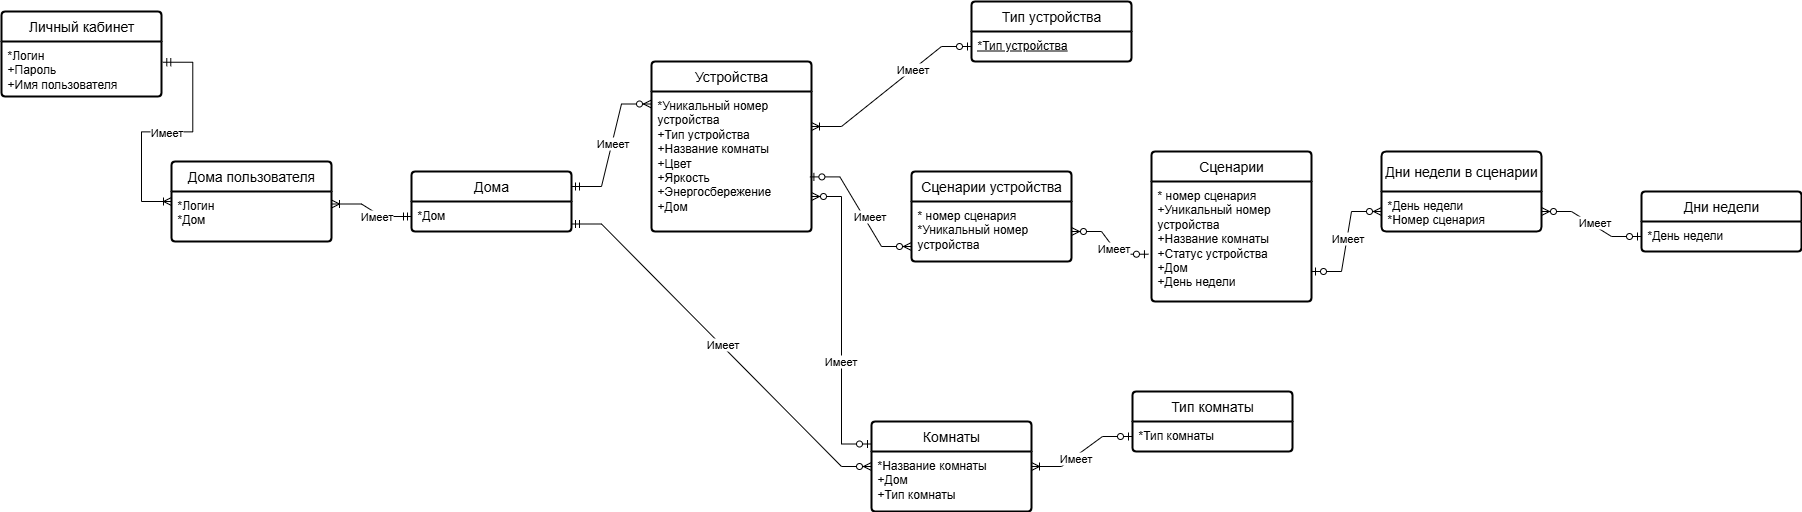

The diagram above was exported from draw.io. Its source (the exported page's mxGraphModel, read from the mxfile embedded in the PNG):
<mxGraphModel dx="1213" dy="623" grid="1" gridSize="10" guides="1" tooltips="1" connect="1" arrows="1" fold="1" page="1" pageScale="1" pageWidth="827" pageHeight="1169" math="0" shadow="0">
  <root>
    <mxCell id="0" />
    <mxCell id="1" parent="0" />
    <mxCell id="X5Z-7w4ru0Ai4MCnYw-2-1" value="Личный кабинет" style="swimlane;childLayout=stackLayout;horizontal=1;startSize=30;horizontalStack=0;rounded=1;fontSize=14;fontStyle=0;strokeWidth=2;resizeParent=0;resizeLast=1;shadow=0;dashed=0;align=center;arcSize=4;whiteSpace=wrap;html=1;" parent="1" vertex="1">
      <mxGeometry x="30" y="50" width="160" height="85" as="geometry" />
    </mxCell>
    <mxCell id="X5Z-7w4ru0Ai4MCnYw-2-2" value="*Логин&lt;br&gt;+Пароль&lt;br&gt;+Имя пользователя" style="align=left;strokeColor=none;fillColor=none;spacingLeft=4;spacingRight=4;fontSize=12;verticalAlign=top;resizable=0;rotatable=0;part=1;html=1;whiteSpace=wrap;" parent="X5Z-7w4ru0Ai4MCnYw-2-1" vertex="1">
      <mxGeometry y="30" width="160" height="55" as="geometry" />
    </mxCell>
    <mxCell id="QcZizQ-SjEDlCVGusWFm-1" value="Устройства" style="swimlane;childLayout=stackLayout;horizontal=1;startSize=30;horizontalStack=0;rounded=1;fontSize=14;fontStyle=0;strokeWidth=2;resizeParent=0;resizeLast=1;shadow=0;dashed=0;align=center;arcSize=4;whiteSpace=wrap;html=1;" parent="1" vertex="1">
      <mxGeometry x="680" y="100" width="160" height="170" as="geometry" />
    </mxCell>
    <mxCell id="QcZizQ-SjEDlCVGusWFm-2" value="&lt;div&gt;&lt;div&gt;*Уникальный номер устройства&amp;nbsp;&lt;/div&gt;&lt;div&gt;+Тип устройства&lt;/div&gt;&lt;div&gt;+Название комнаты&lt;/div&gt;&lt;/div&gt;&lt;div&gt;+Цвет&lt;/div&gt;&lt;div&gt;+Яркость&lt;/div&gt;&lt;div&gt;+Энергосбережение&lt;/div&gt;&lt;div&gt;+Дом&lt;/div&gt;" style="align=left;strokeColor=none;fillColor=none;spacingLeft=4;spacingRight=4;fontSize=12;verticalAlign=top;resizable=0;rotatable=0;part=1;html=1;whiteSpace=wrap;" parent="QcZizQ-SjEDlCVGusWFm-1" vertex="1">
      <mxGeometry y="30" width="160" height="140" as="geometry" />
    </mxCell>
    <mxCell id="QcZizQ-SjEDlCVGusWFm-5" value="Дома" style="swimlane;childLayout=stackLayout;horizontal=1;startSize=30;horizontalStack=0;rounded=1;fontSize=14;fontStyle=0;strokeWidth=2;resizeParent=0;resizeLast=1;shadow=0;dashed=0;align=center;arcSize=4;whiteSpace=wrap;html=1;" parent="1" vertex="1">
      <mxGeometry x="440" y="210" width="160" height="60" as="geometry" />
    </mxCell>
    <mxCell id="QcZizQ-SjEDlCVGusWFm-6" value="&lt;div&gt;*Дом&lt;/div&gt;" style="align=left;strokeColor=none;fillColor=none;spacingLeft=4;spacingRight=4;fontSize=12;verticalAlign=top;resizable=0;rotatable=0;part=1;html=1;whiteSpace=wrap;" parent="QcZizQ-SjEDlCVGusWFm-5" vertex="1">
      <mxGeometry y="30" width="160" height="30" as="geometry" />
    </mxCell>
    <mxCell id="QcZizQ-SjEDlCVGusWFm-9" value="Дома пользователя" style="swimlane;childLayout=stackLayout;horizontal=1;startSize=30;horizontalStack=0;rounded=1;fontSize=14;fontStyle=0;strokeWidth=2;resizeParent=0;resizeLast=1;shadow=0;dashed=0;align=center;arcSize=4;whiteSpace=wrap;html=1;" parent="1" vertex="1">
      <mxGeometry x="200" y="200" width="160" height="80" as="geometry" />
    </mxCell>
    <mxCell id="QcZizQ-SjEDlCVGusWFm-10" value="&lt;div&gt;&lt;div&gt;*Логин&lt;/div&gt;&lt;div&gt;*Дом&lt;/div&gt;&lt;/div&gt;" style="align=left;strokeColor=none;fillColor=none;spacingLeft=4;spacingRight=4;fontSize=12;verticalAlign=top;resizable=0;rotatable=0;part=1;html=1;whiteSpace=wrap;" parent="QcZizQ-SjEDlCVGusWFm-9" vertex="1">
      <mxGeometry y="30" width="160" height="50" as="geometry" />
    </mxCell>
    <mxCell id="QcZizQ-SjEDlCVGusWFm-11" value="" style="edgeStyle=entityRelationEdgeStyle;fontSize=12;html=1;endArrow=ERoneToMany;startArrow=ERmandOne;rounded=0;exitX=1.008;exitY=0.377;exitDx=0;exitDy=0;exitPerimeter=0;entryX=0;entryY=0.5;entryDx=0;entryDy=0;" parent="1" source="X5Z-7w4ru0Ai4MCnYw-2-2" target="QcZizQ-SjEDlCVGusWFm-9" edge="1">
      <mxGeometry width="100" height="100" relative="1" as="geometry">
        <mxPoint x="380" y="140" as="sourcePoint" />
        <mxPoint x="480" y="40" as="targetPoint" />
      </mxGeometry>
    </mxCell>
    <mxCell id="nGq_wrMRX9vXAYhpc3M--1" value="Имеет" style="edgeLabel;html=1;align=center;verticalAlign=middle;resizable=0;points=[];" parent="QcZizQ-SjEDlCVGusWFm-11" connectable="0" vertex="1">
      <mxGeometry x="0.0078" relative="1" as="geometry">
        <mxPoint as="offset" />
      </mxGeometry>
    </mxCell>
    <mxCell id="QcZizQ-SjEDlCVGusWFm-13" value="" style="edgeStyle=entityRelationEdgeStyle;fontSize=12;html=1;endArrow=ERoneToMany;startArrow=ERmandOne;rounded=0;exitX=0;exitY=0.5;exitDx=0;exitDy=0;entryX=1;entryY=0.25;entryDx=0;entryDy=0;" parent="1" source="QcZizQ-SjEDlCVGusWFm-6" target="QcZizQ-SjEDlCVGusWFm-10" edge="1">
      <mxGeometry width="100" height="100" relative="1" as="geometry">
        <mxPoint x="290" y="380" as="sourcePoint" />
        <mxPoint x="390" y="280" as="targetPoint" />
      </mxGeometry>
    </mxCell>
    <mxCell id="nGq_wrMRX9vXAYhpc3M--4" value="Имеет" style="edgeLabel;html=1;align=center;verticalAlign=middle;resizable=0;points=[];" parent="QcZizQ-SjEDlCVGusWFm-13" connectable="0" vertex="1">
      <mxGeometry x="-0.1708" y="2" relative="1" as="geometry">
        <mxPoint as="offset" />
      </mxGeometry>
    </mxCell>
    <mxCell id="QcZizQ-SjEDlCVGusWFm-15" value="" style="edgeStyle=entityRelationEdgeStyle;fontSize=12;html=1;endArrow=ERzeroToMany;startArrow=ERmandOne;rounded=0;exitX=1;exitY=0.25;exitDx=0;exitDy=0;entryX=0;entryY=0.25;entryDx=0;entryDy=0;" parent="1" source="QcZizQ-SjEDlCVGusWFm-5" target="QcZizQ-SjEDlCVGusWFm-1" edge="1">
      <mxGeometry width="100" height="100" relative="1" as="geometry">
        <mxPoint x="660" y="430" as="sourcePoint" />
        <mxPoint x="760" y="330" as="targetPoint" />
      </mxGeometry>
    </mxCell>
    <mxCell id="nGq_wrMRX9vXAYhpc3M--5" value="&lt;span style=&quot;color: rgba(0, 0, 0, 0); font-family: monospace; font-size: 0px; text-align: start; background-color: rgb(236, 236, 236);&quot;&gt;%3CmxGraphModel%3E%3Croot%3E%3CmxCell%20id%3D%220%22%2F%3E%3CmxCell%20id%3D%221%22%20parent%3D%220%22%2F%3E%3CmxCell%20id%3D%222%22%20value%3D%22%D0%98%D0%BC%D0%B5%D0%B5%D1%82%22%20style%3D%22edgeLabel%3Bhtml%3D1%3Balign%3Dcenter%3BverticalAlign%3Dmiddle%3Bresizable%3D0%3Bpoints%3D%5B%5D%3B%22%20vertex%3D%221%22%20connectable%3D%220%22%20parent%3D%221%22%3E%3CmxGeometry%20x%3D%22384.9681048198713%22%20y%3D%22246.06226949777363%22%20as%3D%22geometry%22%2F%3E%3C%2FmxCell%3E%3C%2Froot%3E%3C%2FmxGraphModel%3E&lt;/span&gt;" style="edgeLabel;html=1;align=center;verticalAlign=middle;resizable=0;points=[];" parent="QcZizQ-SjEDlCVGusWFm-15" connectable="0" vertex="1">
      <mxGeometry x="0.0013" y="2" relative="1" as="geometry">
        <mxPoint as="offset" />
      </mxGeometry>
    </mxCell>
    <mxCell id="nGq_wrMRX9vXAYhpc3M--6" value="Имеет" style="edgeLabel;html=1;align=center;verticalAlign=middle;resizable=0;points=[];" parent="QcZizQ-SjEDlCVGusWFm-15" connectable="0" vertex="1">
      <mxGeometry x="0.0314" relative="1" as="geometry">
        <mxPoint as="offset" />
      </mxGeometry>
    </mxCell>
    <mxCell id="nGq_wrMRX9vXAYhpc3M--7" value="&lt;span style=&quot;color: rgba(0, 0, 0, 0); font-family: monospace; font-size: 0px; text-align: start; background-color: rgb(236, 236, 236);&quot;&gt;%3CmxGraphModel%3E%3Croot%3E%3CmxCell%20id%3D%220%22%2F%3E%3CmxCell%20id%3D%221%22%20parent%3D%220%22%2F%3E%3CmxCell%20id%3D%222%22%20value%3D%22%D0%98%D0%BC%D0%B5%D0%B5%D1%82%22%20style%3D%22edgeLabel%3Bhtml%3D1%3Balign%3Dcenter%3BverticalAlign%3Dmiddle%3Bresizable%3D0%3Bpoints%3D%5B%5D%3B%22%20vertex%3D%221%22%20connectable%3D%220%22%20parent%3D%221%22%3E%3CmxGeometry%20x%3D%22384.9681048198713%22%20y%3D%22246.06226949777363%22%20as%3D%22geometry%22%2F%3E%3C%2FmxCell%3E%3C%2Froot%3E%3C%2FmxGraphModel%3E&lt;/span&gt;" style="edgeLabel;html=1;align=center;verticalAlign=middle;resizable=0;points=[];" parent="QcZizQ-SjEDlCVGusWFm-15" connectable="0" vertex="1">
      <mxGeometry x="-0.0289" y="-4" relative="1" as="geometry">
        <mxPoint as="offset" />
      </mxGeometry>
    </mxCell>
    <mxCell id="QcZizQ-SjEDlCVGusWFm-16" value="Комнаты" style="swimlane;childLayout=stackLayout;horizontal=1;startSize=30;horizontalStack=0;rounded=1;fontSize=14;fontStyle=0;strokeWidth=2;resizeParent=0;resizeLast=1;shadow=0;dashed=0;align=center;arcSize=4;whiteSpace=wrap;html=1;" parent="1" vertex="1">
      <mxGeometry x="900" y="460" width="160" height="90" as="geometry" />
    </mxCell>
    <mxCell id="QcZizQ-SjEDlCVGusWFm-17" value="*Название комнаты&lt;div&gt;+Дом&lt;/div&gt;&lt;div&gt;+Тип комнаты&lt;/div&gt;" style="align=left;strokeColor=none;fillColor=none;spacingLeft=4;spacingRight=4;fontSize=12;verticalAlign=top;resizable=0;rotatable=0;part=1;html=1;whiteSpace=wrap;" parent="QcZizQ-SjEDlCVGusWFm-16" vertex="1">
      <mxGeometry y="30" width="160" height="60" as="geometry" />
    </mxCell>
    <mxCell id="QcZizQ-SjEDlCVGusWFm-18" value="" style="edgeStyle=entityRelationEdgeStyle;fontSize=12;html=1;endArrow=ERzeroToMany;startArrow=ERmandOne;rounded=0;exitX=1;exitY=0.75;exitDx=0;exitDy=0;entryX=0;entryY=0.5;entryDx=0;entryDy=0;" parent="1" source="QcZizQ-SjEDlCVGusWFm-6" target="QcZizQ-SjEDlCVGusWFm-16" edge="1">
      <mxGeometry width="100" height="100" relative="1" as="geometry">
        <mxPoint x="470" y="550" as="sourcePoint" />
        <mxPoint x="570" y="450" as="targetPoint" />
      </mxGeometry>
    </mxCell>
    <mxCell id="nGq_wrMRX9vXAYhpc3M--8" value="Имеет" style="edgeLabel;html=1;align=center;verticalAlign=middle;resizable=0;points=[];" parent="QcZizQ-SjEDlCVGusWFm-18" connectable="0" vertex="1">
      <mxGeometry x="-0.002" y="1" relative="1" as="geometry">
        <mxPoint as="offset" />
      </mxGeometry>
    </mxCell>
    <mxCell id="QcZizQ-SjEDlCVGusWFm-24" value="" style="edgeStyle=entityRelationEdgeStyle;fontSize=12;html=1;endArrow=ERzeroToMany;startArrow=ERzeroToOne;rounded=0;exitX=0;exitY=0.25;exitDx=0;exitDy=0;entryX=1;entryY=0.75;entryDx=0;entryDy=0;" parent="1" source="QcZizQ-SjEDlCVGusWFm-16" target="QcZizQ-SjEDlCVGusWFm-2" edge="1">
      <mxGeometry width="100" height="100" relative="1" as="geometry">
        <mxPoint x="1020" y="340" as="sourcePoint" />
        <mxPoint x="1120" y="240" as="targetPoint" />
      </mxGeometry>
    </mxCell>
    <mxCell id="nGq_wrMRX9vXAYhpc3M--9" value="Имеет" style="edgeLabel;html=1;align=center;verticalAlign=middle;resizable=0;points=[];" parent="QcZizQ-SjEDlCVGusWFm-24" connectable="0" vertex="1">
      <mxGeometry x="-0.266" y="2" relative="1" as="geometry">
        <mxPoint as="offset" />
      </mxGeometry>
    </mxCell>
    <mxCell id="QcZizQ-SjEDlCVGusWFm-25" value="Сценарии" style="swimlane;childLayout=stackLayout;horizontal=1;startSize=30;horizontalStack=0;rounded=1;fontSize=14;fontStyle=0;strokeWidth=2;resizeParent=0;resizeLast=1;shadow=0;dashed=0;align=center;arcSize=4;whiteSpace=wrap;html=1;" parent="1" vertex="1">
      <mxGeometry x="1180" y="190" width="160" height="150" as="geometry" />
    </mxCell>
    <mxCell id="QcZizQ-SjEDlCVGusWFm-26" value="&lt;div&gt;&lt;div&gt;* номер сценария&lt;/div&gt;&lt;div&gt;+Уникальный номер устройства&amp;nbsp;&lt;/div&gt;&lt;div&gt;+Название комнаты&lt;/div&gt;&lt;/div&gt;&lt;div&gt;+Статус устройства&lt;/div&gt;&lt;div&gt;+Дом&lt;/div&gt;&lt;div&gt;+День недели&lt;/div&gt;" style="align=left;strokeColor=none;fillColor=none;spacingLeft=4;spacingRight=4;fontSize=12;verticalAlign=top;resizable=0;rotatable=0;part=1;html=1;whiteSpace=wrap;" parent="QcZizQ-SjEDlCVGusWFm-25" vertex="1">
      <mxGeometry y="30" width="160" height="120" as="geometry" />
    </mxCell>
    <mxCell id="QcZizQ-SjEDlCVGusWFm-29" value="Сценарии устройства" style="swimlane;childLayout=stackLayout;horizontal=1;startSize=30;horizontalStack=0;rounded=1;fontSize=14;fontStyle=0;strokeWidth=2;resizeParent=0;resizeLast=1;shadow=0;dashed=0;align=center;arcSize=4;whiteSpace=wrap;html=1;" parent="1" vertex="1">
      <mxGeometry x="940" y="210" width="160" height="90" as="geometry" />
    </mxCell>
    <mxCell id="QcZizQ-SjEDlCVGusWFm-30" value="&lt;div&gt;* номер сценария&lt;/div&gt;&lt;div&gt;*Уникальный номер устройства&amp;nbsp;&lt;/div&gt;" style="align=left;strokeColor=none;fillColor=none;spacingLeft=4;spacingRight=4;fontSize=12;verticalAlign=top;resizable=0;rotatable=0;part=1;html=1;whiteSpace=wrap;" parent="QcZizQ-SjEDlCVGusWFm-29" vertex="1">
      <mxGeometry y="30" width="160" height="60" as="geometry" />
    </mxCell>
    <mxCell id="QcZizQ-SjEDlCVGusWFm-32" value="" style="edgeStyle=entityRelationEdgeStyle;fontSize=12;html=1;endArrow=ERzeroToMany;startArrow=ERzeroToOne;rounded=0;exitX=0.99;exitY=0.61;exitDx=0;exitDy=0;exitPerimeter=0;entryX=0;entryY=0.75;entryDx=0;entryDy=0;" parent="1" source="QcZizQ-SjEDlCVGusWFm-2" target="QcZizQ-SjEDlCVGusWFm-30" edge="1">
      <mxGeometry width="100" height="100" relative="1" as="geometry">
        <mxPoint x="850" y="200" as="sourcePoint" />
        <mxPoint x="950" y="280" as="targetPoint" />
      </mxGeometry>
    </mxCell>
    <mxCell id="nGq_wrMRX9vXAYhpc3M--10" value="Имеет" style="edgeLabel;html=1;align=center;verticalAlign=middle;resizable=0;points=[];" parent="QcZizQ-SjEDlCVGusWFm-32" connectable="0" vertex="1">
      <mxGeometry x="0.1157" y="5" relative="1" as="geometry">
        <mxPoint as="offset" />
      </mxGeometry>
    </mxCell>
    <mxCell id="QcZizQ-SjEDlCVGusWFm-33" value="" style="edgeStyle=entityRelationEdgeStyle;fontSize=12;html=1;endArrow=ERzeroToMany;startArrow=ERzeroToOne;rounded=0;exitX=-0.019;exitY=0.606;exitDx=0;exitDy=0;exitPerimeter=0;entryX=1;entryY=0.5;entryDx=0;entryDy=0;" parent="1" source="QcZizQ-SjEDlCVGusWFm-26" target="QcZizQ-SjEDlCVGusWFm-30" edge="1">
      <mxGeometry width="100" height="100" relative="1" as="geometry">
        <mxPoint x="1130" y="285" as="sourcePoint" />
        <mxPoint x="1060" y="245" as="targetPoint" />
      </mxGeometry>
    </mxCell>
    <mxCell id="nGq_wrMRX9vXAYhpc3M--12" value="Имеет" style="edgeLabel;html=1;align=center;verticalAlign=middle;resizable=0;points=[];" parent="QcZizQ-SjEDlCVGusWFm-33" connectable="0" vertex="1">
      <mxGeometry x="-0.1291" y="1" relative="1" as="geometry">
        <mxPoint as="offset" />
      </mxGeometry>
    </mxCell>
    <mxCell id="62OJlj2_f0pICwHIfGLr-1" value="Тип комнаты" style="swimlane;childLayout=stackLayout;horizontal=1;startSize=30;horizontalStack=0;rounded=1;fontSize=14;fontStyle=0;strokeWidth=2;resizeParent=0;resizeLast=1;shadow=0;dashed=0;align=center;arcSize=4;whiteSpace=wrap;html=1;" parent="1" vertex="1">
      <mxGeometry x="1161" y="430" width="160" height="60" as="geometry" />
    </mxCell>
    <mxCell id="62OJlj2_f0pICwHIfGLr-2" value="&lt;div&gt;*Тип комнаты&lt;/div&gt;" style="align=left;strokeColor=none;fillColor=none;spacingLeft=4;spacingRight=4;fontSize=12;verticalAlign=top;resizable=0;rotatable=0;part=1;html=1;whiteSpace=wrap;" parent="62OJlj2_f0pICwHIfGLr-1" vertex="1">
      <mxGeometry y="30" width="160" height="30" as="geometry" />
    </mxCell>
    <mxCell id="62OJlj2_f0pICwHIfGLr-4" value="" style="edgeStyle=entityRelationEdgeStyle;fontSize=12;html=1;endArrow=ERoneToMany;startArrow=ERzeroToOne;rounded=0;exitX=0;exitY=0.5;exitDx=0;exitDy=0;entryX=1;entryY=0.25;entryDx=0;entryDy=0;" parent="1" source="62OJlj2_f0pICwHIfGLr-2" target="QcZizQ-SjEDlCVGusWFm-17" edge="1">
      <mxGeometry width="100" height="100" relative="1" as="geometry">
        <mxPoint x="530" y="540" as="sourcePoint" />
        <mxPoint x="630" y="440" as="targetPoint" />
      </mxGeometry>
    </mxCell>
    <mxCell id="nGq_wrMRX9vXAYhpc3M--14" value="Имеет" style="edgeLabel;html=1;align=center;verticalAlign=middle;resizable=0;points=[];" parent="62OJlj2_f0pICwHIfGLr-4" connectable="0" vertex="1">
      <mxGeometry x="0.1803" y="1" relative="1" as="geometry">
        <mxPoint as="offset" />
      </mxGeometry>
    </mxCell>
    <mxCell id="62OJlj2_f0pICwHIfGLr-6" value="Тип устройства" style="swimlane;childLayout=stackLayout;horizontal=1;startSize=30;horizontalStack=0;rounded=1;fontSize=14;fontStyle=0;strokeWidth=2;resizeParent=0;resizeLast=1;shadow=0;dashed=0;align=center;arcSize=4;whiteSpace=wrap;html=1;" parent="1" vertex="1">
      <mxGeometry x="1000" y="40" width="160" height="60" as="geometry" />
    </mxCell>
    <mxCell id="62OJlj2_f0pICwHIfGLr-7" value="&lt;div&gt;&lt;u&gt;*Тип устройства&lt;/u&gt;&lt;/div&gt;" style="align=left;strokeColor=none;fillColor=none;spacingLeft=4;spacingRight=4;fontSize=12;verticalAlign=top;resizable=0;rotatable=0;part=1;html=1;whiteSpace=wrap;" parent="62OJlj2_f0pICwHIfGLr-6" vertex="1">
      <mxGeometry y="30" width="160" height="30" as="geometry" />
    </mxCell>
    <mxCell id="62OJlj2_f0pICwHIfGLr-8" value="" style="edgeStyle=entityRelationEdgeStyle;fontSize=12;html=1;endArrow=ERoneToMany;startArrow=ERzeroToOne;rounded=0;exitX=0;exitY=0.5;exitDx=0;exitDy=0;entryX=1;entryY=0.25;entryDx=0;entryDy=0;" parent="1" source="62OJlj2_f0pICwHIfGLr-7" target="QcZizQ-SjEDlCVGusWFm-2" edge="1">
      <mxGeometry width="100" height="100" relative="1" as="geometry">
        <mxPoint x="680" y="280" as="sourcePoint" />
        <mxPoint x="1010" y="185" as="targetPoint" />
      </mxGeometry>
    </mxCell>
    <mxCell id="nGq_wrMRX9vXAYhpc3M--11" value="Имеет" style="edgeLabel;html=1;align=center;verticalAlign=middle;resizable=0;points=[];" parent="62OJlj2_f0pICwHIfGLr-8" connectable="0" vertex="1">
      <mxGeometry x="-0.2807" y="-2" relative="1" as="geometry">
        <mxPoint x="1" as="offset" />
      </mxGeometry>
    </mxCell>
    <mxCell id="62OJlj2_f0pICwHIfGLr-10" value="Дни недели" style="swimlane;childLayout=stackLayout;horizontal=1;startSize=30;horizontalStack=0;rounded=1;fontSize=14;fontStyle=0;strokeWidth=2;resizeParent=0;resizeLast=1;shadow=0;dashed=0;align=center;arcSize=4;whiteSpace=wrap;html=1;" parent="1" vertex="1">
      <mxGeometry x="1670" y="230" width="160" height="60" as="geometry" />
    </mxCell>
    <mxCell id="62OJlj2_f0pICwHIfGLr-11" value="&lt;div&gt;*День недели&lt;/div&gt;" style="align=left;strokeColor=none;fillColor=none;spacingLeft=4;spacingRight=4;fontSize=12;verticalAlign=top;resizable=0;rotatable=0;part=1;html=1;whiteSpace=wrap;" parent="62OJlj2_f0pICwHIfGLr-10" vertex="1">
      <mxGeometry y="30" width="160" height="30" as="geometry" />
    </mxCell>
    <mxCell id="62OJlj2_f0pICwHIfGLr-12" value="Дни недели в сценарии" style="swimlane;childLayout=stackLayout;horizontal=1;startSize=40;horizontalStack=0;rounded=1;fontSize=14;fontStyle=0;strokeWidth=2;resizeParent=0;resizeLast=1;shadow=0;dashed=0;align=center;arcSize=4;whiteSpace=wrap;html=1;" parent="1" vertex="1">
      <mxGeometry x="1410" y="190" width="160" height="80" as="geometry" />
    </mxCell>
    <mxCell id="62OJlj2_f0pICwHIfGLr-13" value="&lt;div&gt;*День недели&lt;/div&gt;&lt;div&gt;*Номер сценария&lt;/div&gt;" style="align=left;strokeColor=none;fillColor=none;spacingLeft=4;spacingRight=4;fontSize=12;verticalAlign=top;resizable=0;rotatable=0;part=1;html=1;whiteSpace=wrap;" parent="62OJlj2_f0pICwHIfGLr-12" vertex="1">
      <mxGeometry y="40" width="160" height="40" as="geometry" />
    </mxCell>
    <mxCell id="62OJlj2_f0pICwHIfGLr-16" value="" style="edgeStyle=entityRelationEdgeStyle;fontSize=12;html=1;endArrow=ERzeroToMany;startArrow=ERzeroToOne;rounded=0;entryX=1;entryY=0.5;entryDx=0;entryDy=0;exitX=0;exitY=0.75;exitDx=0;exitDy=0;" parent="1" source="62OJlj2_f0pICwHIfGLr-10" target="62OJlj2_f0pICwHIfGLr-13" edge="1">
      <mxGeometry width="100" height="100" relative="1" as="geometry">
        <mxPoint x="1590" y="330" as="sourcePoint" />
        <mxPoint x="1730" y="370" as="targetPoint" />
      </mxGeometry>
    </mxCell>
    <mxCell id="nGq_wrMRX9vXAYhpc3M--16" value="Имеет" style="edgeLabel;html=1;align=center;verticalAlign=middle;resizable=0;points=[];" parent="62OJlj2_f0pICwHIfGLr-16" connectable="0" vertex="1">
      <mxGeometry x="0.365" y="-1" relative="1" as="geometry">
        <mxPoint x="18" y="9" as="offset" />
      </mxGeometry>
    </mxCell>
    <mxCell id="62OJlj2_f0pICwHIfGLr-17" value="" style="edgeStyle=entityRelationEdgeStyle;fontSize=12;html=1;endArrow=ERzeroToMany;startArrow=ERzeroToOne;rounded=0;exitX=1;exitY=0.75;exitDx=0;exitDy=0;entryX=0;entryY=0.75;entryDx=0;entryDy=0;" parent="1" source="QcZizQ-SjEDlCVGusWFm-26" target="62OJlj2_f0pICwHIfGLr-12" edge="1">
      <mxGeometry width="100" height="100" relative="1" as="geometry">
        <mxPoint x="1400" y="500" as="sourcePoint" />
        <mxPoint x="1500" y="400" as="targetPoint" />
      </mxGeometry>
    </mxCell>
    <mxCell id="nGq_wrMRX9vXAYhpc3M--13" value="Имеет" style="edgeLabel;html=1;align=center;verticalAlign=middle;resizable=0;points=[];" parent="62OJlj2_f0pICwHIfGLr-17" connectable="0" vertex="1">
      <mxGeometry x="0.0571" relative="1" as="geometry">
        <mxPoint as="offset" />
      </mxGeometry>
    </mxCell>
  </root>
</mxGraphModel>